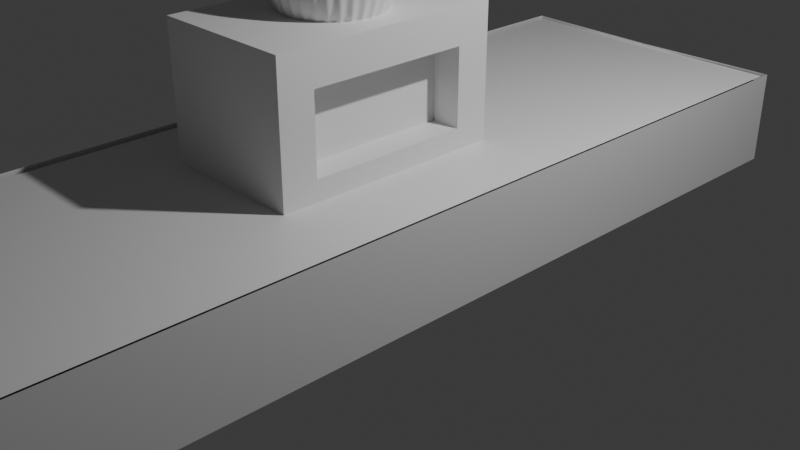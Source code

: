 # Source: untitled.blend  (saved by Blender 4.1.23; exported with 4.5.12 LTS)
import bpy
from mathutils import Matrix  # noqa: F401  (used for matrix-valued properties, if any)

bpy.ops.wm.read_factory_settings(use_empty=True)
scene = bpy.context.scene
scene.name = 'Scene'

# ---- collections
col_collection = bpy.data.collections.new('Collection'); scene.collection.children.link(col_collection)

# ---- materials (node trees are filled in below, after node groups)
mat_material = bpy.data.materials.new('Material')
mat_material.alpha_threshold = 0.0
mat_material.use_transparent_shadow = False
mat_material.roughness = 0.5
mat_material.line_color = (0.0, 0.0, 0.0, 1.0)

# ---- material node trees
mat_material.use_nodes = True; mat_material.node_tree.nodes.clear()
_N = mat_material.node_tree.nodes; _L = mat_material.node_tree.links
n0 = _N.new('ShaderNodeOutputMaterial'); n0.name = 'Material Output'; n0.location = (300, 300)
n1 = _N.new('ShaderNodeBsdfPrincipled'); n1.name = 'Principled BSDF'; n1.location = (10, 300)
n1.inputs[3].default_value = 1.45
_L.new(n1.outputs[0], n0.inputs[0])
n0.is_active_output = True

# ---- world
world_world = bpy.data.worlds.new('World'); scene.world = world_world
world_world.use_nodes = True; world_world.node_tree.nodes.clear()
_N = world_world.node_tree.nodes; _L = world_world.node_tree.links
n0 = _N.new('ShaderNodeOutputWorld'); n0.name = 'World Output'; n0.location = (300, 300)
n1 = _N.new('ShaderNodeBackground'); n1.name = 'Background'; n1.location = (10, 300)
n1.inputs[0].default_value = (0.05088, 0.05088, 0.05088, 1.0)
_L.new(n1.outputs[0], n0.inputs[0])
n0.is_active_output = True
world_world.color = (0.05088, 0.05088, 0.05088)
world_world.use_sun_shadow = False
world_world.sun_shadow_jitter_overblur = 0.0

# ---- cameras
cam_camera = bpy.data.cameras.new('Camera')
cam_camera.clip_end = 100.0
cam_camera.ortho_scale = 7.314

# ---- lights
light_light = bpy.data.lights.new('Light', 'POINT')
light_light.transmission_factor = 0.0
light_light.energy = 1000.0
light_light.shadow_soft_size = 0.1
light_light.shadow_maximum_resolution = 0.006
light_light.use_absolute_resolution = True

# ---- meshes
me_cube = bpy.data.meshes.new('Cube')
me_cube.from_pydata([(1.643, 4.004, 1.0), (0.4388, 4.004, -1.0), (1.643, -5.592, 1.0), (0.4388, -5.592, -1.0), (-1.576, 4.004, 1.0), (-0.4928, 4.004, -1.0), (-1.576, -5.592, 1.0), (-0.4928, -5.592, -1.0), (0.0, 4.004, -1.0), (0.0, -6.666, 1.0), (0.0, -6.666, -1.0), (0.0, 3.964, 1.0), (1.64, 4.004, 0.0), (-1.546, -5.592, 0.0), (1.64, -5.592, 0.0), (-1.546, 4.004, 0.0), (0.0, 4.251, 0.0), (0.0, -6.766, 0.0), (1.585, 3.979, 0.9745), (-1.517, 3.979, 0.9745), (1.585, -5.561, 0.9745), (-1.517, -5.561, 0.9745), (-0.7577, -1.693, 1.139), (-0.7577, -1.693, 2.022), (-0.7577, 0.07092, 1.139), (-0.7577, 0.07092, 2.022), (0.7577, -1.646, 1.186), (0.7577, -1.646, 1.975), (0.7577, 0.02455, 1.186), (0.7577, 0.02455, 1.975), (0.0, 1.0, 0.0), (-0.1951, 0.9808, 0.0), (-0.3827, 0.9239, 0.0), (-0.5556, 0.8315, 0.0), (-0.7071, 0.7071, 0.0), (-0.8315, 0.5556, 0.0), (-0.9239, 0.3827, 0.0), (-0.9808, 0.1951, 0.0), (-1.0, 0.0, 0.0), (-0.9808, -0.1951, 0.0), (-0.9239, -0.3827, 0.0), (-0.8315, -0.5556, 0.0), (-0.7071, -0.7071, 0.0), (-0.5556, -0.8315, 0.0), (-0.3827, -0.9239, 0.0), (-0.1951, -0.9808, 0.0), (0.0, -1.0, 0.0), (0.1951, -0.9808, 0.0), (0.3827, -0.9239, 0.0), (0.5556, -0.8315, 0.0), (0.7071, -0.7071, 0.0), (0.8315, -0.5556, 0.0), (0.9239, -0.3827, 0.0), (0.9808, -0.1951, 0.0), (1.0, 0.0, 0.0), (0.9808, 0.1951, 0.0), (0.9239, 0.3827, 0.0), (0.8315, 0.5556, 0.0), (0.7071, 0.7071, 0.0), (0.5556, 0.8315, 0.0), (0.3827, 0.9239, 0.0), (0.1951, 0.9808, 0.0), (0.0, 1.0, 0.0), (-0.1951, 0.9808, 0.0), (-0.3827, 0.9239, 0.0), (-0.5556, 0.8315, 0.0), (-0.7071, 0.7071, 0.0), (-0.8315, 0.5556, 0.0), (-0.9239, 0.3827, 0.0), (-0.9808, 0.1951, 0.0), (-1.0, 0.0, 0.0), (-0.9808, -0.1951, 0.0), (-0.9239, -0.3827, 0.0), (-0.8315, -0.5556, 0.0), (-0.7071, -0.7071, 0.0), (-0.5556, -0.8315, 0.0), (-0.3827, -0.9239, 0.0), (-0.1951, -0.9808, 0.0), (0.0, -1.0, 0.0), (0.1951, -0.9808, 0.0), (0.3827, -0.9239, 0.0), (0.5556, -0.8315, 0.0), (0.7071, -0.7071, 0.0), (0.8315, -0.5556, 0.0), (0.9239, -0.3827, 0.0), (0.9808, -0.1951, 0.0), (1.0, 0.0, 0.0), (0.9808, 0.1951, 0.0), (0.9239, 0.3827, 0.0), (0.8315, 0.5556, 0.0), (0.7071, 0.7071, 0.0), (0.5556, 0.8315, 0.0), (0.3827, 0.9239, 0.0), (0.1951, 0.9808, 0.0), (0.7577, 0.3876, 2.338), (0.7577, 0.3876, 0.8228), (0.7577, -2.009, 0.8228), (0.7577, -2.009, 2.338), (0.4477, 0.02455, 1.975), (0.4477, 0.02455, 1.186), (0.4477, -1.646, 1.186), (0.4477, -1.646, 1.975), (-0.7577, 0.3876, 0.8228), (-0.7577, -2.009, 0.8228), (-0.7577, -2.009, 2.338), (-0.7577, 0.3876, 2.338), (-0.5494, 0.07092, 1.139), (-0.5494, -1.693, 1.139), (-0.5494, -1.693, 2.022), (-0.5494, 0.07092, 2.022)], [(31, 30), (32, 31), (33, 32), (34, 33), (35, 34), (36, 35), (37, 36), (38, 37), (39, 38), (40, 39), (41, 40), (42, 41), (43, 42), (44, 43), (45, 44), (46, 45), (47, 46), (48, 47), (49, 48), (50, 49), (51, 50), (52, 51), (53, 52), (54, 53), (55, 54), (56, 55), (57, 56), (58, 57), (59, 58), (60, 59), (61, 60), (30, 61), (63, 62), (64, 63), (65, 64), (66, 65), (67, 66), (68, 67), (69, 68), (70, 69), (71, 70), (72, 71), (73, 72), (74, 73), (75, 74), (76, 75), (77, 76), (78, 77), (79, 78), (80, 79), (81, 80), (82, 81), (83, 82), (84, 83), (85, 84), (86, 85), (87, 86), (88, 87), (89, 88), (90, 89), (91, 90), (92, 91), (93, 92), (62, 93)], [(17, 9, 6, 13), (13, 6, 4, 15), (8, 1, 3, 10), (12, 0, 2, 14), (16, 11, 0, 12), (15, 4, 11, 16), (5, 8, 10, 7), (14, 2, 9, 17), (3, 14, 17, 10), (5, 15, 16, 8), (8, 16, 12, 1), (1, 12, 14, 3), (7, 13, 15, 5), (10, 17, 13, 7), (21, 20, 18, 19), (24, 22, 107, 106), (102, 105, 94, 95), (29, 27, 101, 98), (96, 97, 104, 103), (102, 95, 96, 103), (94, 105, 104, 97), (29, 28, 95, 94), (28, 26, 96, 95), (27, 29, 94, 97), (26, 27, 97, 96), (99, 98, 101, 100), (28, 29, 98, 99), (27, 26, 100, 101), (26, 28, 99, 100), (22, 24, 102, 103), (23, 22, 103, 104), (25, 23, 104, 105), (24, 25, 105, 102), (107, 108, 109, 106), (25, 24, 106, 109), (22, 23, 108, 107), (23, 25, 109, 108), (9, 2, 20, 21, 6)])
_uv = me_cube.uv_layers.new(name='UVMap')
_uv.uv.foreach_set('vector', [0.5, 0.875, 0.625, 0.875, 0.625, 1.0, 0.5, 1.0, 0.5, 0.0, 0.625, 0.0, 0.625, 0.25, 0.5, 0.25, 0.25, 0.5, 0.375, 0.5, 0.375, 0.75, 0.25, 0.75, 0.5, 0.5, 0.625, 0.5, 0.625, 0.75, 0.5, 0.75, 0.5, 0.375, 0.625, 0.375, 0.625, 0.5, 0.5, 0.5, 0.5, 0.25, 0.625, 0.25, 0.625, 0.375, 0.5, 0.375, 0.125, 0.5, 0.25, 0.5, 0.25, 0.75, 0.125, 0.75, 0.5, 0.75, 0.625, 0.75, 0.625, 0.875, 0.5, 0.875, 0.375, 0.75, 0.5, 0.75, 0.5, 0.875, 0.375, 0.875, 0.375, 0.25, 0.5, 0.25, 0.5, 0.375, 0.375, 0.375, 0.375, 0.375, 0.5, 0.375, 0.5, 0.5, 0.375, 0.5, 0.375, 0.5, 0.5, 0.5, 0.5, 0.75, 0.375, 0.75, 0.375, 0.0, 0.5, 0.0, 0.5, 0.25, 0.375, 0.25, 0.375, 0.875, 0.5, 0.875, 0.5, 1.0, 0.375, 1.0, 0.0, 0.0, 1.0, 0.0, 1.0, 1.0, 0.0, 1.0, 0.4272, 0.217, 0.4272, 0.03303, 0.4272, 0.03303, 0.4272, 0.217, 0.375, 0.25, 0.625, 0.25, 0.625, 0.5, 0.375, 0.5, 0.5651, 0.5379, 0.5651, 0.7121, 0.5651, 0.7121, 0.5651, 0.5379, 0.375, 0.75, 0.625, 0.75, 0.625, 1.0, 0.375, 1.0, 0.125, 0.5, 0.375, 0.5, 0.375, 0.75, 0.125, 0.75, 0.625, 0.5, 0.875, 0.5, 0.875, 0.75, 0.625, 0.75, 0.5651, 0.5379, 0.4349, 0.5379, 0.375, 0.5, 0.625, 0.5, 0.4349, 0.5379, 0.4349, 0.7121, 0.375, 0.75, 0.375, 0.5, 0.5651, 0.7121, 0.5651, 0.5379, 0.625, 0.5, 0.625, 0.75, 0.4349, 0.7121, 0.5651, 0.7121, 0.625, 0.75, 0.375, 0.75, 0.4349, 0.5379, 0.5651, 0.5379, 0.5651, 0.7121, 0.4349, 0.7121, 0.4349, 0.5379, 0.5651, 0.5379, 0.5651, 0.5379, 0.4349, 0.5379, 0.5651, 0.7121, 0.4349, 0.7121, 0.4349, 0.7121, 0.5651, 0.7121, 0.4349, 0.7121, 0.4349, 0.5379, 0.4349, 0.5379, 0.4349, 0.7121, 0.4272, 0.03303, 0.4272, 0.217, 0.375, 0.25, 0.375, 0.0, 0.5728, 0.03303, 0.4272, 0.03303, 0.375, 0.0, 0.625, 0.0, 0.5728, 0.217, 0.5728, 0.03303, 0.625, 0.0, 0.625, 0.25, 0.4272, 0.217, 0.5728, 0.217, 0.625, 0.25, 0.375, 0.25, 0.4272, 0.03303, 0.5728, 0.03303, 0.5728, 0.217, 0.4272, 0.217, 0.5728, 0.217, 0.4272, 0.217, 0.4272, 0.217, 0.5728, 0.217, 0.4272, 0.03303, 0.5728, 0.03303, 0.5728, 0.03303, 0.4272, 0.03303, 0.5728, 0.03303, 0.5728, 0.217, 0.5728, 0.217, 0.5728, 0.03303, 0.625, 0.875, 0.625, 0.75, 1.0, 0.0, 0.0, 0.0, 0.625, 1.0])
me_cube.materials.append(mat_material)
me_cube.use_mirror_vertex_groups = False
me_cube.update()
me_cylinder = bpy.data.meshes.new('Cylinder')
me_cylinder.from_pydata([(0.0, 1.0, -1.0), (0.0, 1.0, 1.0), (0.1951, 0.9808, -1.0), (0.1951, 0.9808, 1.0), (0.3827, 0.9239, -1.0), (0.3827, 0.9239, 1.0), (0.5556, 0.8315, -1.0), (0.5556, 0.8315, 1.0), (0.7071, 0.7071, -1.0), (0.7071, 0.7071, 1.0), (0.8315, 0.5556, -1.0), (0.8315, 0.5556, 1.0), (0.9239, 0.3827, -1.0), (0.9239, 0.3827, 1.0), (0.9808, 0.1951, -1.0), (0.9808, 0.1951, 1.0), (1.0, 0.0, -1.0), (1.0, 0.0, 1.0), (0.9808, -0.1951, -1.0), (0.9808, -0.1951, 1.0), (0.9239, -0.3827, -1.0), (0.9239, -0.3827, 1.0), (0.8315, -0.5556, -1.0), (0.8315, -0.5556, 1.0), (0.7071, -0.7071, -1.0), (0.7071, -0.7071, 1.0), (0.5556, -0.8315, -1.0), (0.5556, -0.8315, 1.0), (0.3827, -0.9239, -1.0), (0.3827, -0.9239, 1.0), (0.1951, -0.9808, -1.0), (0.1951, -0.9808, 1.0), (0.0, -1.0, -1.0), (0.0, -1.0, 1.0), (-0.1951, -0.9808, -1.0), (-0.1951, -0.9808, 1.0), (-0.3827, -0.9239, -1.0), (-0.3827, -0.9239, 1.0), (-0.5556, -0.8315, -1.0), (-0.5556, -0.8315, 1.0), (-0.7071, -0.7071, -1.0), (-0.7071, -0.7071, 1.0), (-0.8315, -0.5556, -1.0), (-0.8315, -0.5556, 1.0), (-0.9239, -0.3827, -1.0), (-0.9239, -0.3827, 1.0), (-0.9808, -0.1951, -1.0), (-0.9808, -0.1951, 1.0), (-1.0, 0.0, -1.0), (-1.0, 0.0, 1.0), (-0.9808, 0.1951, -1.0), (-0.9808, 0.1951, 1.0), (-0.9239, 0.3827, -1.0), (-0.9239, 0.3827, 1.0), (-0.8315, 0.5556, -1.0), (-0.8315, 0.5556, 1.0), (-0.7071, 0.7071, -1.0), (-0.7071, 0.7071, 1.0), (-0.5556, 0.8315, -1.0), (-0.5556, 0.8315, 1.0), (-0.3827, 0.9239, -1.0), (-0.3827, 0.9239, 1.0), (-0.1951, 0.9808, -1.0), (-0.1951, 0.9808, 1.0)], [], [(0, 1, 3, 2), (2, 3, 5, 4), (4, 5, 7, 6), (6, 7, 9, 8), (8, 9, 11, 10), (10, 11, 13, 12), (12, 13, 15, 14), (14, 15, 17, 16), (16, 17, 19, 18), (18, 19, 21, 20), (20, 21, 23, 22), (22, 23, 25, 24), (24, 25, 27, 26), (26, 27, 29, 28), (28, 29, 31, 30), (30, 31, 33, 32), (32, 33, 35, 34), (34, 35, 37, 36), (36, 37, 39, 38), (38, 39, 41, 40), (40, 41, 43, 42), (42, 43, 45, 44), (44, 45, 47, 46), (46, 47, 49, 48), (48, 49, 51, 50), (50, 51, 53, 52), (52, 53, 55, 54), (54, 55, 57, 56), (56, 57, 59, 58), (58, 59, 61, 60), (3, 1, 63, 61, 59, 57, 55, 53, 51, 49, 47, 45, 43, 41, 39, 37, 35, 33, 31, 29, 27, 25, 23, 21, 19, 17, 15, 13, 11, 9, 7, 5), (60, 61, 63, 62), (62, 63, 1, 0), (0, 2, 4, 6, 8, 10, 12, 14, 16, 18, 20, 22, 24, 26, 28, 30, 32, 34, 36, 38, 40, 42, 44, 46, 48, 50, 52, 54, 56, 58, 60, 62)])
me_cylinder.polygons.foreach_set('use_smooth', [True] * 34)
_uv = me_cylinder.uv_layers.new(name='UVMap')
_uv.uv.foreach_set('vector', [1.0, 0.5, 1.0, 1.0, 0.9688, 1.0, 0.9688, 0.5, 0.9688, 0.5, 0.9688, 1.0, 0.9375, 1.0, 0.9375, 0.5, 0.9375, 0.5, 0.9375, 1.0, 0.9062, 1.0, 0.9062, 0.5, 0.9062, 0.5, 0.9062, 1.0, 0.875, 1.0, 0.875, 0.5, 0.875, 0.5, 0.875, 1.0, 0.8438, 1.0, 0.8438, 0.5, 0.8438, 0.5, 0.8438, 1.0, 0.8125, 1.0, 0.8125, 0.5, 0.8125, 0.5, 0.8125, 1.0, 0.7812, 1.0, 0.7812, 0.5, 0.7812, 0.5, 0.7812, 1.0, 0.75, 1.0, 0.75, 0.5, 0.75, 0.5, 0.75, 1.0, 0.7188, 1.0, 0.7188, 0.5, 0.7188, 0.5, 0.7188, 1.0, 0.6875, 1.0, 0.6875, 0.5, 0.6875, 0.5, 0.6875, 1.0, 0.6562, 1.0, 0.6562, 0.5, 0.6562, 0.5, 0.6562, 1.0, 0.625, 1.0, 0.625, 0.5, 0.625, 0.5, 0.625, 1.0, 0.5938, 1.0, 0.5938, 0.5, 0.5938, 0.5, 0.5938, 1.0, 0.5625, 1.0, 0.5625, 0.5, 0.5625, 0.5, 0.5625, 1.0, 0.5312, 1.0, 0.5312, 0.5, 0.5312, 0.5, 0.5312, 1.0, 0.5, 1.0, 0.5, 0.5, 0.5, 0.5, 0.5, 1.0, 0.4688, 1.0, 0.4688, 0.5, 0.4688, 0.5, 0.4688, 1.0, 0.4375, 1.0, 0.4375, 0.5, 0.4375, 0.5, 0.4375, 1.0, 0.4062, 1.0, 0.4062, 0.5, 0.4062, 0.5, 0.4062, 1.0, 0.375, 1.0, 0.375, 0.5, 0.375, 0.5, 0.375, 1.0, 0.3438, 1.0, 0.3438, 0.5, 0.3438, 0.5, 0.3438, 1.0, 0.3125, 1.0, 0.3125, 0.5, 0.3125, 0.5, 0.3125, 1.0, 0.2812, 1.0, 0.2812, 0.5, 0.2812, 0.5, 0.2812, 1.0, 0.25, 1.0, 0.25, 0.5, 0.25, 0.5, 0.25, 1.0, 0.2188, 1.0, 0.2188, 0.5, 0.2188, 0.5, 0.2188, 1.0, 0.1875, 1.0, 0.1875, 0.5, 0.1875, 0.5, 0.1875, 1.0, 0.1562, 1.0, 0.1562, 0.5, 0.1562, 0.5, 0.1562, 1.0, 0.125, 1.0, 0.125, 0.5, 0.125, 0.5, 0.125, 1.0, 0.09375, 1.0, 0.09375, 0.5, 0.09375, 0.5, 0.09375, 1.0, 0.0625, 1.0, 0.0625, 0.5, 0.2968, 0.4854, 0.25, 0.49, 0.2032, 0.4854, 0.1582, 0.4717, 0.1167, 0.4496, 0.08029, 0.4197, 0.05045, 0.3833, 0.02827, 0.3418, 0.01461, 0.2968, 0.01, 0.25, 0.01461, 0.2032, 0.02827, 0.1582, 0.05045, 0.1167, 0.08029, 0.08029, 0.1167, 0.05045, 0.1582, 0.02827, 0.2032, 0.01461, 0.25, 0.01, 0.2968, 0.01461, 0.3418, 0.02827, 0.3833, 0.05045, 0.4197, 0.08029, 0.4496, 0.1167, 0.4717, 0.1582, 0.4854, 0.2032, 0.49, 0.25, 0.4854, 0.2968, 0.4717, 0.3418, 0.4496, 0.3833, 0.4197, 0.4197, 0.3833, 0.4496, 0.3418, 0.4717, 0.0625, 0.5, 0.0625, 1.0, 0.03125, 1.0, 0.03125, 0.5, 0.03125, 0.5, 0.03125, 1.0, 0.0, 1.0, 0.0, 0.5, 0.75, 0.49, 0.7968, 0.4854, 0.8418, 0.4717, 0.8833, 0.4496, 0.9197, 0.4197, 0.9496, 0.3833, 0.9717, 0.3418, 0.9854, 0.2968, 0.99, 0.25, 0.9854, 0.2032, 0.9717, 0.1582, 0.9496, 0.1167, 0.9197, 0.08029, 0.8833, 0.05045, 0.8418, 0.02827, 0.7968, 0.01461, 0.75, 0.01, 0.7032, 0.01461, 0.6582, 0.02827, 0.6167, 0.05045, 0.5803, 0.08029, 0.5504, 0.1167, 0.5283, 0.1582, 0.5146, 0.2032, 0.51, 0.25, 0.5146, 0.2968, 0.5283, 0.3418, 0.5504, 0.3833, 0.5803, 0.4197, 0.6167, 0.4496, 0.6582, 0.4717, 0.7032, 0.4854])
me_cylinder.update()

# ---- objects
ob_cube = bpy.data.objects.new('Cube', me_cube)
ob_light = bpy.data.objects.new('Light', light_light)
ob_camera = bpy.data.objects.new('Camera', cam_camera)
ob_cylinder = bpy.data.objects.new('Cylinder', me_cylinder)

# ---- transforms, parenting, visibility, modifiers, constraints
ob_cube.location = (0.0, 0.0, 0.0)
ob_cube.lock_rotations_4d = False
ob_cube.empty_display_type = 'ARROWS'
ob_cube.lineart.crease_threshold = 0.0
ob_light.location = (4.076, 1.005, 5.904)
ob_light.rotation_euler = (0.6503, 0.05522, 1.866)
ob_light.lock_rotations_4d = False
ob_light.empty_display_type = 'ARROWS'
ob_light.color = (0.0, 0.0, 0.0, 0.0)
ob_light.lineart.crease_threshold = 0.0
ob_camera.location = (7.359, -6.926, 4.958)
ob_camera.rotation_euler = (1.109, 0.0, 0.8149)
ob_camera.lock_rotations_4d = False
ob_camera.empty_display_type = 'ARROWS'
ob_camera.color = (0.0, 0.0, 0.0, 0.0)
ob_camera.display_type = 'WIRE'
ob_camera.lineart.crease_threshold = 0.0
ob_cylinder.location = (0.0, -0.7934, 2.674)
ob_cylinder.scale = (-0.6252, -0.6252, -0.6252)
_m = ob_cylinder.modifiers.new('Subdivision', 'SUBSURF')
_m.levels = 4
_m.render_levels = 4

# ---- collection membership
col_collection.objects.link(ob_cube)
col_collection.objects.link(ob_light)
col_collection.objects.link(ob_camera)
col_collection.objects.link(ob_cylinder)

# ---- scene / render settings (as saved in the file)
scene.camera = ob_camera
scene.frame_start = 1; scene.frame_end = 250; scene.frame_set(5)
scene.render.engine = 'BLENDER_EEVEE_NEXT'
scene.cycles.sampling_pattern = 'TABULATED_SOBOL'
scene.eevee.ray_tracing_options.trace_max_roughness = 0.0
bpy.context.view_layer.update()
